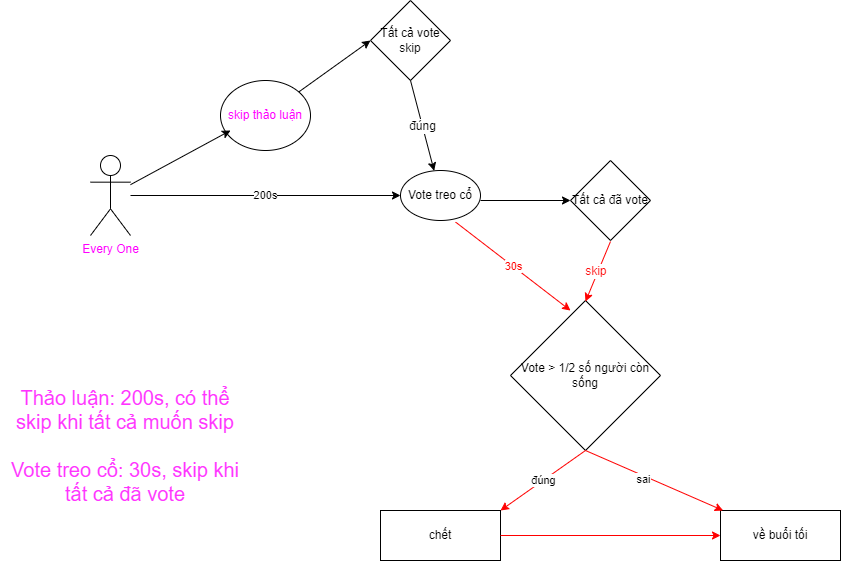

The diagram above was exported from draw.io. Its source (the exported page's mxGraphModel, read from the mxfile embedded in the PNG):
<mxGraphModel dx="1221" dy="681" grid="1" gridSize="10" guides="1" tooltips="1" connect="1" arrows="1" fold="1" page="1" pageScale="1" pageWidth="1169" pageHeight="826" background="none" math="0" shadow="0">
  <root>
    <mxCell id="0" />
    <mxCell id="1" parent="0" />
    <mxCell id="FMoSFixF3aauf_OnhIMI-61" value="200s" style="edgeStyle=orthogonalEdgeStyle;rounded=0;orthogonalLoop=1;jettySize=auto;html=1;fontColor=#000000;" edge="1" parent="1" source="FMoSFixF3aauf_OnhIMI-42" target="FMoSFixF3aauf_OnhIMI-59">
      <mxGeometry relative="1" as="geometry" />
    </mxCell>
    <mxCell id="FMoSFixF3aauf_OnhIMI-42" value="&lt;font color=&quot;#ff00ff&quot;&gt;Every One&lt;/font&gt;" style="shape=umlActor;verticalLabelPosition=bottom;verticalAlign=top;html=1;outlineConnect=0;" vertex="1" parent="1">
      <mxGeometry x="140" y="275" width="40" height="80" as="geometry" />
    </mxCell>
    <mxCell id="FMoSFixF3aauf_OnhIMI-59" value="&lt;font color=&quot;#000000&quot;&gt;Vote treo cổ&lt;/font&gt;" style="ellipse;whiteSpace=wrap;html=1;fontColor=#FF3333;" vertex="1" parent="1">
      <mxGeometry x="450" y="290" width="80" height="50" as="geometry" />
    </mxCell>
    <mxCell id="FMoSFixF3aauf_OnhIMI-70" value="Vote &amp;gt; 1/2 số người còn sống" style="rhombus;whiteSpace=wrap;html=1;fontColor=#000000;" vertex="1" parent="1">
      <mxGeometry x="560" y="420" width="150" height="150" as="geometry" />
    </mxCell>
    <mxCell id="FMoSFixF3aauf_OnhIMI-71" value="&lt;font color=&quot;#ff0000&quot;&gt;30s&lt;/font&gt;" style="endArrow=classic;html=1;rounded=0;fontColor=#000000;entryX=0.4;entryY=0.067;entryDx=0;entryDy=0;entryPerimeter=0;exitX=0.689;exitY=1.032;exitDx=0;exitDy=0;exitPerimeter=0;strokeColor=#FF0000;" edge="1" parent="1" source="FMoSFixF3aauf_OnhIMI-59" target="FMoSFixF3aauf_OnhIMI-70">
      <mxGeometry width="50" height="50" relative="1" as="geometry">
        <mxPoint x="507" y="330" as="sourcePoint" />
        <mxPoint x="520" y="270" as="targetPoint" />
      </mxGeometry>
    </mxCell>
    <mxCell id="FMoSFixF3aauf_OnhIMI-73" value="chết" style="rounded=0;whiteSpace=wrap;html=1;fontColor=#000000;" vertex="1" parent="1">
      <mxGeometry x="430" y="630" width="120" height="50" as="geometry" />
    </mxCell>
    <mxCell id="FMoSFixF3aauf_OnhIMI-74" value="về buổi tối&lt;br&gt;" style="rounded=0;whiteSpace=wrap;html=1;fontColor=#000000;" vertex="1" parent="1">
      <mxGeometry x="770" y="630" width="120" height="50" as="geometry" />
    </mxCell>
    <mxCell id="FMoSFixF3aauf_OnhIMI-75" value="đúng&lt;br&gt;" style="endArrow=classic;html=1;rounded=0;strokeColor=#FF0000;fontColor=#000000;exitX=0.5;exitY=1;exitDx=0;exitDy=0;entryX=1;entryY=0;entryDx=0;entryDy=0;" edge="1" parent="1" source="FMoSFixF3aauf_OnhIMI-70" target="FMoSFixF3aauf_OnhIMI-73">
      <mxGeometry width="50" height="50" relative="1" as="geometry">
        <mxPoint x="470" y="430" as="sourcePoint" />
        <mxPoint x="520" y="380" as="targetPoint" />
      </mxGeometry>
    </mxCell>
    <mxCell id="FMoSFixF3aauf_OnhIMI-76" value="" style="endArrow=classic;html=1;rounded=0;strokeColor=#FF0000;fontColor=#000000;exitX=0.5;exitY=1;exitDx=0;exitDy=0;" edge="1" parent="1" source="FMoSFixF3aauf_OnhIMI-70" target="FMoSFixF3aauf_OnhIMI-74">
      <mxGeometry width="50" height="50" relative="1" as="geometry">
        <mxPoint x="645" y="580" as="sourcePoint" />
        <mxPoint x="560" y="640" as="targetPoint" />
      </mxGeometry>
    </mxCell>
    <mxCell id="FMoSFixF3aauf_OnhIMI-77" value="sai&lt;br&gt;" style="edgeLabel;html=1;align=center;verticalAlign=middle;resizable=0;points=[];fontColor=#000000;" vertex="1" connectable="0" parent="FMoSFixF3aauf_OnhIMI-76">
      <mxGeometry x="-0.1538" y="-3" relative="1" as="geometry">
        <mxPoint as="offset" />
      </mxGeometry>
    </mxCell>
    <mxCell id="FMoSFixF3aauf_OnhIMI-78" value="" style="endArrow=classic;html=1;rounded=0;strokeColor=#FF0000;fontColor=#000000;entryX=0;entryY=0.5;entryDx=0;entryDy=0;exitX=1;exitY=0.5;exitDx=0;exitDy=0;" edge="1" parent="1" source="FMoSFixF3aauf_OnhIMI-73" target="FMoSFixF3aauf_OnhIMI-74">
      <mxGeometry width="50" height="50" relative="1" as="geometry">
        <mxPoint x="470" y="510" as="sourcePoint" />
        <mxPoint x="520" y="460" as="targetPoint" />
      </mxGeometry>
    </mxCell>
    <mxCell id="FMoSFixF3aauf_OnhIMI-79" value="&lt;font color=&quot;#ff33ff&quot; style=&quot;font-size: 20px;&quot;&gt;Thảo luận: 200s, có thể skip khi tất cả muốn skip&lt;br&gt;&lt;br&gt;Vote treo cổ: 30s, skip khi tất cả đã vote&lt;/font&gt;" style="text;html=1;strokeColor=none;fillColor=none;align=center;verticalAlign=middle;whiteSpace=wrap;rounded=0;fontColor=#000000;" vertex="1" parent="1">
      <mxGeometry x="50" y="450" width="250" height="230" as="geometry" />
    </mxCell>
    <mxCell id="FMoSFixF3aauf_OnhIMI-85" value="skip thảo luận" style="ellipse;whiteSpace=wrap;html=1;fontSize=12;fontColor=#FF00FF;" vertex="1" parent="1">
      <mxGeometry x="270" y="200" width="90" height="70" as="geometry" />
    </mxCell>
    <mxCell id="FMoSFixF3aauf_OnhIMI-87" value="&lt;font color=&quot;#000000&quot;&gt;Tất cả đã vote&lt;/font&gt;" style="rhombus;whiteSpace=wrap;html=1;fontSize=12;fontColor=#FF0F0F;" vertex="1" parent="1">
      <mxGeometry x="620" y="280" width="80" height="80" as="geometry" />
    </mxCell>
    <mxCell id="FMoSFixF3aauf_OnhIMI-88" value="" style="edgeStyle=orthogonalEdgeStyle;rounded=0;orthogonalLoop=1;jettySize=auto;html=1;fontColor=#000000;entryX=0;entryY=0.5;entryDx=0;entryDy=0;" edge="1" parent="1" target="FMoSFixF3aauf_OnhIMI-87">
      <mxGeometry relative="1" as="geometry">
        <mxPoint x="530" y="320" as="sourcePoint" />
        <mxPoint x="460" y="325" as="targetPoint" />
      </mxGeometry>
    </mxCell>
    <mxCell id="FMoSFixF3aauf_OnhIMI-89" value="skip&amp;nbsp;" style="endArrow=classic;html=1;rounded=0;strokeColor=#FF0000;fontSize=12;fontColor=#FF0F0F;exitX=0.5;exitY=1;exitDx=0;exitDy=0;entryX=0.5;entryY=0;entryDx=0;entryDy=0;" edge="1" parent="1">
      <mxGeometry width="50" height="50" relative="1" as="geometry">
        <mxPoint x="660" y="361" as="sourcePoint" />
        <mxPoint x="635" y="421" as="targetPoint" />
      </mxGeometry>
    </mxCell>
    <mxCell id="FMoSFixF3aauf_OnhIMI-92" value="" style="endArrow=classic;html=1;rounded=0;strokeColor=#000000;fontSize=12;fontColor=#000000;" edge="1" parent="1" source="FMoSFixF3aauf_OnhIMI-42">
      <mxGeometry width="50" height="50" relative="1" as="geometry">
        <mxPoint x="190" y="310" as="sourcePoint" />
        <mxPoint x="280" y="250" as="targetPoint" />
      </mxGeometry>
    </mxCell>
    <mxCell id="FMoSFixF3aauf_OnhIMI-93" value="Tất cả vote skip" style="rhombus;whiteSpace=wrap;html=1;fontSize=12;fontColor=#000000;" vertex="1" parent="1">
      <mxGeometry x="420" y="120" width="80" height="80" as="geometry" />
    </mxCell>
    <mxCell id="FMoSFixF3aauf_OnhIMI-94" value="" style="endArrow=classic;html=1;rounded=0;strokeColor=#000000;fontSize=12;fontColor=#000000;entryX=0;entryY=0.5;entryDx=0;entryDy=0;" edge="1" parent="1" source="FMoSFixF3aauf_OnhIMI-85" target="FMoSFixF3aauf_OnhIMI-93">
      <mxGeometry width="50" height="50" relative="1" as="geometry">
        <mxPoint x="440" y="330" as="sourcePoint" />
        <mxPoint x="490" y="280" as="targetPoint" />
      </mxGeometry>
    </mxCell>
    <mxCell id="FMoSFixF3aauf_OnhIMI-96" value="đúng" style="endArrow=classic;html=1;rounded=0;strokeColor=#000000;fontSize=12;fontColor=#000000;exitX=0.5;exitY=1;exitDx=0;exitDy=0;" edge="1" parent="1" source="FMoSFixF3aauf_OnhIMI-93" target="FMoSFixF3aauf_OnhIMI-59">
      <mxGeometry width="50" height="50" relative="1" as="geometry">
        <mxPoint x="440" y="330" as="sourcePoint" />
        <mxPoint x="550" y="120" as="targetPoint" />
      </mxGeometry>
    </mxCell>
  </root>
</mxGraphModel>